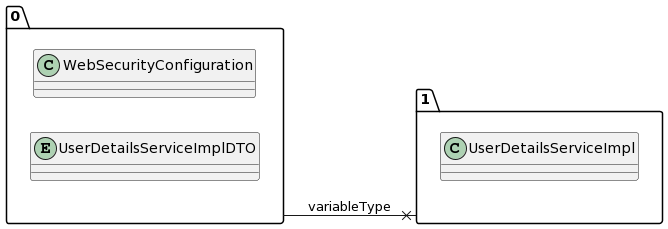

The diagram above was rendered by PlantUML. Its source (embedded in the PNG):
@startuml
allow_mixing
left to right direction
package "0"{
class WebSecurityConfiguration
entity UserDetailsServiceImplDTO

}
package "1"{
class UserDetailsServiceImpl

}
"0" --x "1":variableType
@enduml